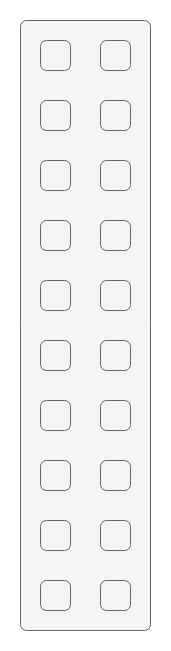

The diagram above was exported from draw.io. Its source (the exported page's mxGraphModel, read from the mxfile embedded in the PNG):
<mxGraphModel dx="1368" dy="843" grid="1" gridSize="10" guides="1" tooltips="1" connect="1" arrows="1" fold="1" page="1" pageScale="1" pageWidth="827" pageHeight="1169" math="0" shadow="0">
  <root>
    <mxCell id="oTnTzKk95JQM4PGNZXwX-0" />
    <mxCell id="oTnTzKk95JQM4PGNZXwX-1" parent="oTnTzKk95JQM4PGNZXwX-0" />
    <mxCell id="oTnTzKk95JQM4PGNZXwX-2" value="" style="rounded=1;whiteSpace=wrap;html=1;align=center;verticalAlign=middle;fontFamily=Helvetica;fontSize=11;labelBackgroundColor=none;arcSize=12;fillColor=#f5f5f5;fontColor=#333333;strokeColor=#666666;fillOpacity=100;absoluteArcSize=1;" vertex="1" parent="oTnTzKk95JQM4PGNZXwX-1">
      <mxGeometry x="40" y="40" width="130" height="610" as="geometry" />
    </mxCell>
    <mxCell id="oTnTzKk95JQM4PGNZXwX-7" value="" style="rounded=1;whiteSpace=wrap;html=1;align=center;verticalAlign=middle;fontFamily=Helvetica;fontSize=11;labelBackgroundColor=none;arcSize=12;fillColor=#f5f5f5;fontColor=#333333;strokeColor=#666666;fillOpacity=100;absoluteArcSize=1;" vertex="1" parent="oTnTzKk95JQM4PGNZXwX-1">
      <mxGeometry x="60" y="180" width="30" height="30" as="geometry" />
    </mxCell>
    <mxCell id="oTnTzKk95JQM4PGNZXwX-8" value="" style="rounded=1;whiteSpace=wrap;html=1;align=center;verticalAlign=middle;fontFamily=Helvetica;fontSize=11;labelBackgroundColor=none;arcSize=12;fillColor=#f5f5f5;fontColor=#333333;strokeColor=#666666;fillOpacity=100;absoluteArcSize=1;" vertex="1" parent="oTnTzKk95JQM4PGNZXwX-1">
      <mxGeometry x="120" y="180" width="30" height="30" as="geometry" />
    </mxCell>
    <mxCell id="oTnTzKk95JQM4PGNZXwX-9" value="" style="rounded=1;whiteSpace=wrap;html=1;align=center;verticalAlign=middle;fontFamily=Helvetica;fontSize=11;labelBackgroundColor=none;arcSize=12;fillColor=#f5f5f5;fontColor=#333333;strokeColor=#666666;fillOpacity=100;absoluteArcSize=1;" vertex="1" parent="oTnTzKk95JQM4PGNZXwX-1">
      <mxGeometry x="60" y="240" width="30" height="30" as="geometry" />
    </mxCell>
    <mxCell id="oTnTzKk95JQM4PGNZXwX-10" value="" style="rounded=1;whiteSpace=wrap;html=1;align=center;verticalAlign=middle;fontFamily=Helvetica;fontSize=11;labelBackgroundColor=none;arcSize=12;fillColor=#f5f5f5;fontColor=#333333;strokeColor=#666666;fillOpacity=100;absoluteArcSize=1;" vertex="1" parent="oTnTzKk95JQM4PGNZXwX-1">
      <mxGeometry x="120" y="240" width="30" height="30" as="geometry" />
    </mxCell>
    <mxCell id="oTnTzKk95JQM4PGNZXwX-11" value="" style="rounded=1;whiteSpace=wrap;html=1;align=center;verticalAlign=middle;fontFamily=Helvetica;fontSize=11;labelBackgroundColor=none;arcSize=12;fillColor=#f5f5f5;fontColor=#333333;strokeColor=#666666;fillOpacity=100;absoluteArcSize=1;" vertex="1" parent="oTnTzKk95JQM4PGNZXwX-1">
      <mxGeometry x="60" y="60" width="30" height="30" as="geometry" />
    </mxCell>
    <mxCell id="oTnTzKk95JQM4PGNZXwX-12" value="" style="rounded=1;whiteSpace=wrap;html=1;align=center;verticalAlign=middle;fontFamily=Helvetica;fontSize=11;labelBackgroundColor=none;arcSize=12;fillColor=#f5f5f5;fontColor=#333333;strokeColor=#666666;fillOpacity=100;absoluteArcSize=1;" vertex="1" parent="oTnTzKk95JQM4PGNZXwX-1">
      <mxGeometry x="120" y="60" width="30" height="30" as="geometry" />
    </mxCell>
    <mxCell id="oTnTzKk95JQM4PGNZXwX-13" value="" style="rounded=1;whiteSpace=wrap;html=1;align=center;verticalAlign=middle;fontFamily=Helvetica;fontSize=11;labelBackgroundColor=none;arcSize=12;fillColor=#f5f5f5;fontColor=#333333;strokeColor=#666666;fillOpacity=100;absoluteArcSize=1;" vertex="1" parent="oTnTzKk95JQM4PGNZXwX-1">
      <mxGeometry x="60" y="120" width="30" height="30" as="geometry" />
    </mxCell>
    <mxCell id="oTnTzKk95JQM4PGNZXwX-14" value="" style="rounded=1;whiteSpace=wrap;html=1;align=center;verticalAlign=middle;fontFamily=Helvetica;fontSize=11;labelBackgroundColor=none;arcSize=12;fillColor=#f5f5f5;fontColor=#333333;strokeColor=#666666;fillOpacity=100;absoluteArcSize=1;" vertex="1" parent="oTnTzKk95JQM4PGNZXwX-1">
      <mxGeometry x="120" y="120" width="30" height="30" as="geometry" />
    </mxCell>
    <mxCell id="oTnTzKk95JQM4PGNZXwX-15" value="" style="rounded=1;whiteSpace=wrap;html=1;align=center;verticalAlign=middle;fontFamily=Helvetica;fontSize=11;labelBackgroundColor=none;arcSize=12;fillColor=#f5f5f5;fontColor=#333333;strokeColor=#666666;fillOpacity=100;absoluteArcSize=1;" vertex="1" parent="oTnTzKk95JQM4PGNZXwX-1">
      <mxGeometry x="60" y="540" width="30" height="30" as="geometry" />
    </mxCell>
    <mxCell id="oTnTzKk95JQM4PGNZXwX-16" value="" style="rounded=1;whiteSpace=wrap;html=1;align=center;verticalAlign=middle;fontFamily=Helvetica;fontSize=11;labelBackgroundColor=none;arcSize=12;fillColor=#f5f5f5;fontColor=#333333;strokeColor=#666666;fillOpacity=100;absoluteArcSize=1;" vertex="1" parent="oTnTzKk95JQM4PGNZXwX-1">
      <mxGeometry x="120" y="540" width="30" height="30" as="geometry" />
    </mxCell>
    <mxCell id="oTnTzKk95JQM4PGNZXwX-17" value="" style="rounded=1;whiteSpace=wrap;html=1;align=center;verticalAlign=middle;fontFamily=Helvetica;fontSize=11;labelBackgroundColor=none;arcSize=12;fillColor=#f5f5f5;fontColor=#333333;strokeColor=#666666;fillOpacity=100;absoluteArcSize=1;" vertex="1" parent="oTnTzKk95JQM4PGNZXwX-1">
      <mxGeometry x="60" y="600" width="30" height="30" as="geometry" />
    </mxCell>
    <mxCell id="oTnTzKk95JQM4PGNZXwX-18" value="" style="rounded=1;whiteSpace=wrap;html=1;align=center;verticalAlign=middle;fontFamily=Helvetica;fontSize=11;labelBackgroundColor=none;arcSize=12;fillColor=#f5f5f5;fontColor=#333333;strokeColor=#666666;fillOpacity=100;absoluteArcSize=1;" vertex="1" parent="oTnTzKk95JQM4PGNZXwX-1">
      <mxGeometry x="120" y="600" width="30" height="30" as="geometry" />
    </mxCell>
    <mxCell id="oTnTzKk95JQM4PGNZXwX-19" value="" style="rounded=1;whiteSpace=wrap;html=1;align=center;verticalAlign=middle;fontFamily=Helvetica;fontSize=11;labelBackgroundColor=none;arcSize=12;fillColor=#f5f5f5;fontColor=#333333;strokeColor=#666666;fillOpacity=100;absoluteArcSize=1;" vertex="1" parent="oTnTzKk95JQM4PGNZXwX-1">
      <mxGeometry x="60" y="420" width="30" height="30" as="geometry" />
    </mxCell>
    <mxCell id="oTnTzKk95JQM4PGNZXwX-20" value="" style="rounded=1;whiteSpace=wrap;html=1;align=center;verticalAlign=middle;fontFamily=Helvetica;fontSize=11;labelBackgroundColor=none;arcSize=12;fillColor=#f5f5f5;fontColor=#333333;strokeColor=#666666;fillOpacity=100;absoluteArcSize=1;" vertex="1" parent="oTnTzKk95JQM4PGNZXwX-1">
      <mxGeometry x="120" y="420" width="30" height="30" as="geometry" />
    </mxCell>
    <mxCell id="oTnTzKk95JQM4PGNZXwX-21" value="" style="rounded=1;whiteSpace=wrap;html=1;align=center;verticalAlign=middle;fontFamily=Helvetica;fontSize=11;labelBackgroundColor=none;arcSize=12;fillColor=#f5f5f5;fontColor=#333333;strokeColor=#666666;fillOpacity=100;absoluteArcSize=1;" vertex="1" parent="oTnTzKk95JQM4PGNZXwX-1">
      <mxGeometry x="60" y="480" width="30" height="30" as="geometry" />
    </mxCell>
    <mxCell id="oTnTzKk95JQM4PGNZXwX-22" value="" style="rounded=1;whiteSpace=wrap;html=1;align=center;verticalAlign=middle;fontFamily=Helvetica;fontSize=11;labelBackgroundColor=none;arcSize=12;fillColor=#f5f5f5;fontColor=#333333;strokeColor=#666666;fillOpacity=100;absoluteArcSize=1;" vertex="1" parent="oTnTzKk95JQM4PGNZXwX-1">
      <mxGeometry x="120" y="480" width="30" height="30" as="geometry" />
    </mxCell>
    <mxCell id="oTnTzKk95JQM4PGNZXwX-23" value="" style="rounded=1;whiteSpace=wrap;html=1;align=center;verticalAlign=middle;fontFamily=Helvetica;fontSize=11;labelBackgroundColor=none;arcSize=12;fillColor=#f5f5f5;fontColor=#333333;strokeColor=#666666;fillOpacity=100;absoluteArcSize=1;" vertex="1" parent="oTnTzKk95JQM4PGNZXwX-1">
      <mxGeometry x="60" y="300" width="30" height="30" as="geometry" />
    </mxCell>
    <mxCell id="oTnTzKk95JQM4PGNZXwX-24" value="" style="rounded=1;whiteSpace=wrap;html=1;align=center;verticalAlign=middle;fontFamily=Helvetica;fontSize=11;labelBackgroundColor=none;arcSize=12;fillColor=#f5f5f5;fontColor=#333333;strokeColor=#666666;fillOpacity=100;absoluteArcSize=1;" vertex="1" parent="oTnTzKk95JQM4PGNZXwX-1">
      <mxGeometry x="120" y="300" width="30" height="30" as="geometry" />
    </mxCell>
    <mxCell id="oTnTzKk95JQM4PGNZXwX-25" value="" style="rounded=1;whiteSpace=wrap;html=1;align=center;verticalAlign=middle;fontFamily=Helvetica;fontSize=11;labelBackgroundColor=none;arcSize=12;fillColor=#f5f5f5;fontColor=#333333;strokeColor=#666666;fillOpacity=100;absoluteArcSize=1;" vertex="1" parent="oTnTzKk95JQM4PGNZXwX-1">
      <mxGeometry x="60" y="360" width="30" height="30" as="geometry" />
    </mxCell>
    <mxCell id="oTnTzKk95JQM4PGNZXwX-26" value="" style="rounded=1;whiteSpace=wrap;html=1;align=center;verticalAlign=middle;fontFamily=Helvetica;fontSize=11;labelBackgroundColor=none;arcSize=12;fillColor=#f5f5f5;fontColor=#333333;strokeColor=#666666;fillOpacity=100;absoluteArcSize=1;" vertex="1" parent="oTnTzKk95JQM4PGNZXwX-1">
      <mxGeometry x="120" y="360" width="30" height="30" as="geometry" />
    </mxCell>
  </root>
</mxGraphModel>